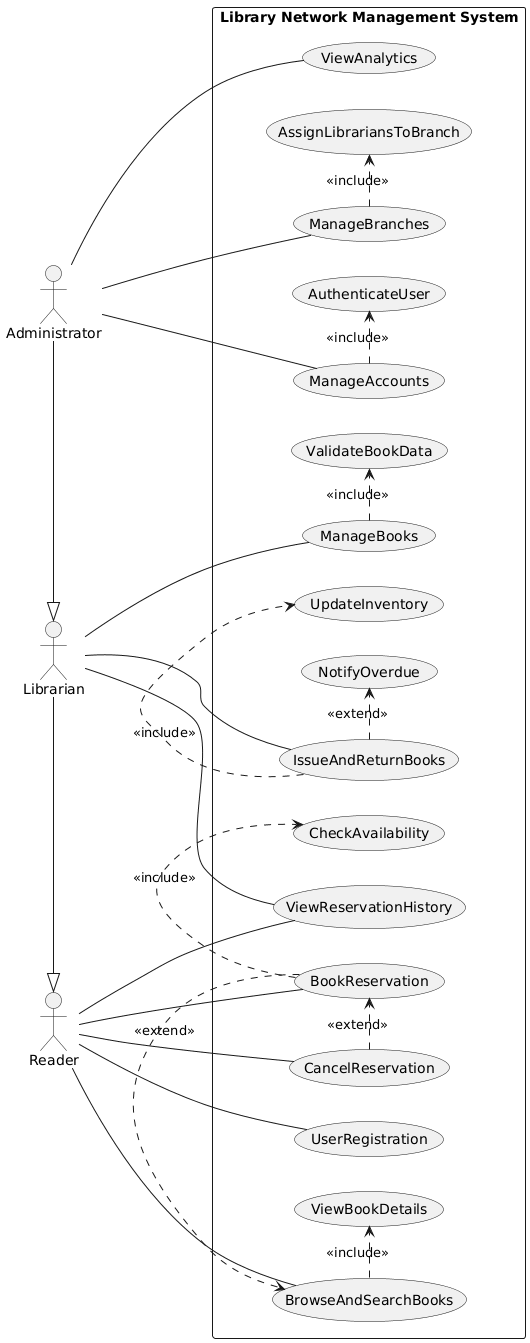

The diagram above was rendered by PlantUML. Its source (embedded in the PNG):
@startuml
left to right direction
skinparam packageStyle rectangle

actor Administrator
actor Librarian
actor Reader

rectangle "Library Network Management System" {
  usecase UserRegistration as UR
  usecase BrowseAndSearchBooks as BSB
  usecase ViewBookDetails as VBD
  usecase BookReservation as BR
  usecase CheckAvailability as CA
  usecase CancelReservation as CR
  usecase ViewReservationHistory as VRH

  usecase ManageBooks as MB
  usecase ValidateBookData as VBDT
  usecase IssueAndReturnBooks as IRB
  usecase UpdateInventory as UI
  usecase NotifyOverdue as NO

  usecase ManageBranches as MBr
  usecase AssignLibrariansToBranch as ALB
  usecase ManageAccounts as MA
  usecase AuthenticateUser as AU
  usecase ViewAnalytics as VA
}

' Generalization (role hierarchy)
Librarian -|> Reader
Administrator -|> Librarian

' Associations (Actors -> UseCases)
Reader -- UR
Reader -- BSB
Reader -- BR
Reader -- CR
Reader -- VRH

Librarian -- MB
Librarian -- IRB
Librarian -- VRH

Administrator -- MBr
Administrator -- MA
Administrator -- VA

' Use case relationships
BSB .> VBD : <<include>>
BR .> CA : <<include>>
BR .> BSB : <<extend>>
CR .> BR : <<extend>>

MB .> VBDT : <<include>>
IRB .> UI : <<include>>
IRB .> NO : <<extend>>

MBr .> ALB : <<include>>
MA .> AU : <<include>>
@enduml